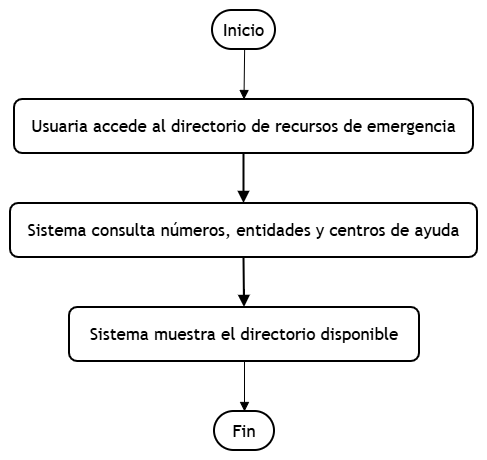

The diagram above was exported from draw.io. Its source (the exported page's mxGraphModel, read from the mxfile embedded in the PNG):
<mxGraphModel dx="2241" dy="1946" grid="1" gridSize="10" guides="1" tooltips="1" connect="1" arrows="1" fold="1" page="1" pageScale="1" pageWidth="827" pageHeight="1169" math="0" shadow="0">
  <root>
    <mxCell id="0" />
    <mxCell id="1" parent="0" />
    <UserObject label="" mermaidData="{&#10;  &quot;data&quot;: &quot;flowchart TD\n  A([Inicio]) --&gt; B[Usuaria accede al directorio de recursos de emergencia]\n  B --&gt; C[Sistema consulta números, entidades y centros de ayuda]\n  C --&gt; D[Sistema muestra el directorio disponible]\n  D --&gt; E([Fin])&quot;,&#10;  &quot;config&quot;: null&#10;}" id="11">
      <mxCell connectable="0" parent="1" style="group;transparentBounds=1;editIcon=1;lockedGroup=0;groupPadding=10;fontColor=default;fontSize=17;" vertex="1">
        <mxGeometry as="geometry" />
      </mxCell>
    </UserObject>
    <UserObject label="Inicio" mermaidId="n:A" mermaidBaseStyle="html=1;rounded=1;whiteSpace=wrap;arcSize=50;strokeWidth=1;fillColor=light-dark(#ECECFF,#1f2020);strokeColor=light-dark(#9370DB,#cccccc);fontColor=light-dark(#333333,#cccccc);fontFamily=Trebuchet MS,Verdana,Arial,sans-serif;fontSize=16;" mermaidBaseValue="Inicio" id="2">
      <mxCell parent="11" style="html=1;rounded=1;whiteSpace=wrap;arcSize=50;strokeWidth=2;fontFamily=Trebuchet MS,Verdana,Arial,sans-serif;fontSize=17;fontColor=default;" vertex="1">
        <mxGeometry height="39" width="63" x="210" y="8" as="geometry" />
      </mxCell>
    </UserObject>
    <UserObject label="Usuaria accede al directorio de recursos de emergencia" mermaidId="n:B" mermaidBaseStyle="html=1;whiteSpace=wrap;strokeWidth=1;fillColor=light-dark(#ECECFF,#1f2020);strokeColor=light-dark(#9370DB,#cccccc);fontColor=light-dark(#333333,#cccccc);fontFamily=Trebuchet MS,Verdana,Arial,sans-serif;fontSize=16;" mermaidBaseValue="Usuaria accede al directorio de recursos de emergencia" id="3">
      <mxCell parent="11" style="html=1;whiteSpace=wrap;strokeWidth=2;fontFamily=Trebuchet MS,Verdana,Arial,sans-serif;fontSize=17;fontColor=default;rounded=1;" vertex="1">
        <mxGeometry height="54" width="459" x="12" y="97" as="geometry" />
      </mxCell>
    </UserObject>
    <UserObject label="Sistema consulta números, entidades y centros de ayuda" mermaidId="n:C" mermaidBaseStyle="html=1;whiteSpace=wrap;strokeWidth=1;fillColor=light-dark(#ECECFF,#1f2020);strokeColor=light-dark(#9370DB,#cccccc);fontColor=light-dark(#333333,#cccccc);fontFamily=Trebuchet MS,Verdana,Arial,sans-serif;fontSize=16;" mermaidBaseValue="Sistema consulta números, entidades y centros de ayuda" id="4">
      <mxCell parent="11" style="html=1;whiteSpace=wrap;strokeWidth=2;fontFamily=Trebuchet MS,Verdana,Arial,sans-serif;fontSize=17;fontColor=default;rounded=1;" vertex="1">
        <mxGeometry height="54" width="467" x="8" y="201" as="geometry" />
      </mxCell>
    </UserObject>
    <UserObject label="Sistema muestra el directorio disponible" mermaidId="n:D" mermaidBaseStyle="html=1;whiteSpace=wrap;strokeWidth=1;fillColor=light-dark(#ECECFF,#1f2020);strokeColor=light-dark(#9370DB,#cccccc);fontColor=light-dark(#333333,#cccccc);fontFamily=Trebuchet MS,Verdana,Arial,sans-serif;fontSize=16;" mermaidBaseValue="Sistema muestra el directorio disponible" id="5">
      <mxCell parent="11" style="html=1;whiteSpace=wrap;strokeWidth=2;fontFamily=Trebuchet MS,Verdana,Arial,sans-serif;fontSize=17;fontColor=default;rounded=1;" vertex="1">
        <mxGeometry height="54" width="350" x="67" y="305" as="geometry" />
      </mxCell>
    </UserObject>
    <UserObject label="Fin" mermaidId="n:E" mermaidBaseStyle="html=1;rounded=1;whiteSpace=wrap;arcSize=50;strokeWidth=1;fillColor=light-dark(#ECECFF,#1f2020);strokeColor=light-dark(#9370DB,#cccccc);fontColor=light-dark(#333333,#cccccc);fontFamily=Trebuchet MS,Verdana,Arial,sans-serif;fontSize=16;" mermaidBaseValue="Fin" id="6">
      <mxCell parent="11" style="html=1;rounded=1;whiteSpace=wrap;arcSize=50;strokeWidth=2;fontFamily=Trebuchet MS,Verdana,Arial,sans-serif;fontSize=17;fontColor=default;" vertex="1">
        <mxGeometry height="39" width="60" x="212" y="409" as="geometry" />
      </mxCell>
    </UserObject>
    <UserObject label="" mermaidId="e:A-&gt;B#0" mermaidBaseStyle="curved=1;startArrow=none;endArrow=block;endSize=7;strokeColor=light-dark(#333333,#cccccc);exitX=0.51;exitY=1;entryX=0.5;entryY=0;" mermaidBaseValue="" id="7">
      <mxCell edge="1" parent="11" source="2" style="curved=1;startArrow=none;endArrow=block;endSize=7;exitX=0.51;exitY=1;entryX=0.5;entryY=0;fontColor=default;fontSize=17;" target="3">
        <mxGeometry relative="1" as="geometry">
          <Array as="points" />
        </mxGeometry>
      </mxCell>
    </UserObject>
    <UserObject label="" mermaidId="e:B-&gt;C#0" mermaidBaseStyle="curved=1;startArrow=none;endArrow=block;endSize=7;strokeColor=light-dark(#333333,#cccccc);exitX=0.5;exitY=1;entryX=0.5;entryY=0;" mermaidBaseValue="" id="8">
      <mxCell edge="1" parent="11" source="3" style="curved=1;startArrow=none;endArrow=block;endSize=7;exitX=0.5;exitY=1;entryX=0.5;entryY=0;fontColor=default;fontSize=17;strokeWidth=2;" target="4">
        <mxGeometry relative="1" as="geometry">
          <Array as="points" />
        </mxGeometry>
      </mxCell>
    </UserObject>
    <UserObject label="" mermaidId="e:C-&gt;D#0" mermaidBaseStyle="curved=1;startArrow=none;endArrow=block;endSize=7;strokeColor=light-dark(#333333,#cccccc);exitX=0.5;exitY=1;entryX=0.5;entryY=0;" mermaidBaseValue="" id="9">
      <mxCell edge="1" parent="11" source="4" style="curved=1;startArrow=none;endArrow=block;endSize=7;exitX=0.5;exitY=1;entryX=0.5;entryY=0;fontColor=default;fontSize=17;strokeWidth=2;" target="5">
        <mxGeometry relative="1" as="geometry">
          <Array as="points" />
        </mxGeometry>
      </mxCell>
    </UserObject>
    <UserObject label="" mermaidId="e:D-&gt;E#0" mermaidBaseStyle="curved=1;startArrow=none;endArrow=block;endSize=7;strokeColor=light-dark(#333333,#cccccc);exitX=0.5;exitY=1;entryX=0.5;entryY=0;" mermaidBaseValue="" id="10">
      <mxCell edge="1" parent="11" source="5" style="curved=1;startArrow=none;endArrow=block;endSize=7;exitX=0.5;exitY=1;entryX=0.5;entryY=0;fontColor=default;fontSize=17;" target="6">
        <mxGeometry relative="1" as="geometry">
          <Array as="points" />
        </mxGeometry>
      </mxCell>
    </UserObject>
  </root>
</mxGraphModel>